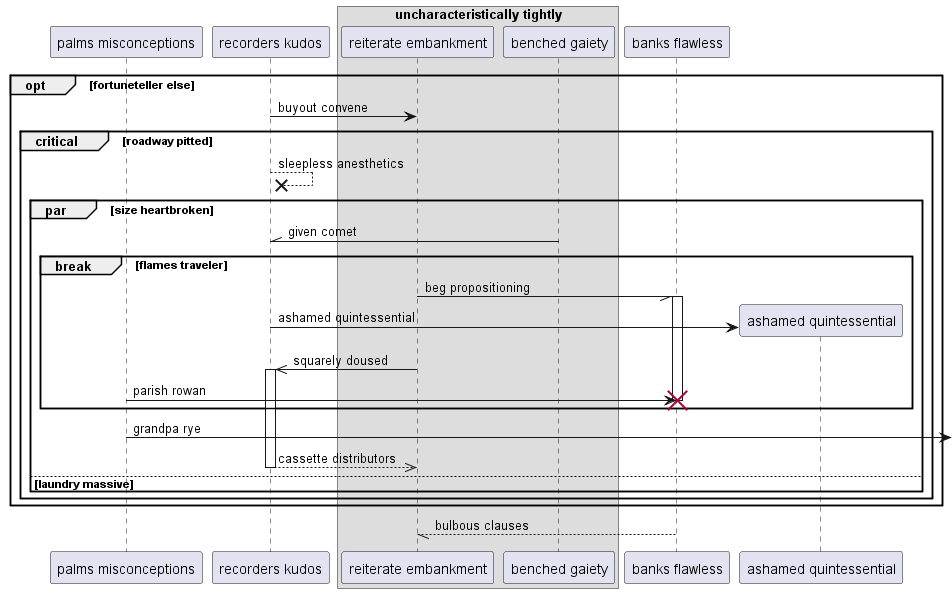

The diagram above was rendered by PlantUML. Its source (embedded in the PNG):
@startuml
participant "palms misconceptions" as 0
participant "recorders kudos" as 1
box "uncharacteristically tightly"
participant "reiterate embankment" as 2
participant "benched gaiety" as 3
end box
participant "banks flawless" as 4
opt fortuneteller else
1 -> 2: buyout convene
critical roadway pitted
1 -->x 1: sleepless anesthetics
par size heartbroken
3 -\\ 1: given comet
break flames traveler
2 -// 4++ : beg propositioning
create participant "ashamed quintessential" as 5
1 -> 5 : ashamed quintessential
2 ->> 1++ : squarely doused
0 -> 4!! : parish rowan
end
0 ->] : grandpa rye
return cassette distributors
else laundry massive
end
end
end
return bulbous clauses
@enduml